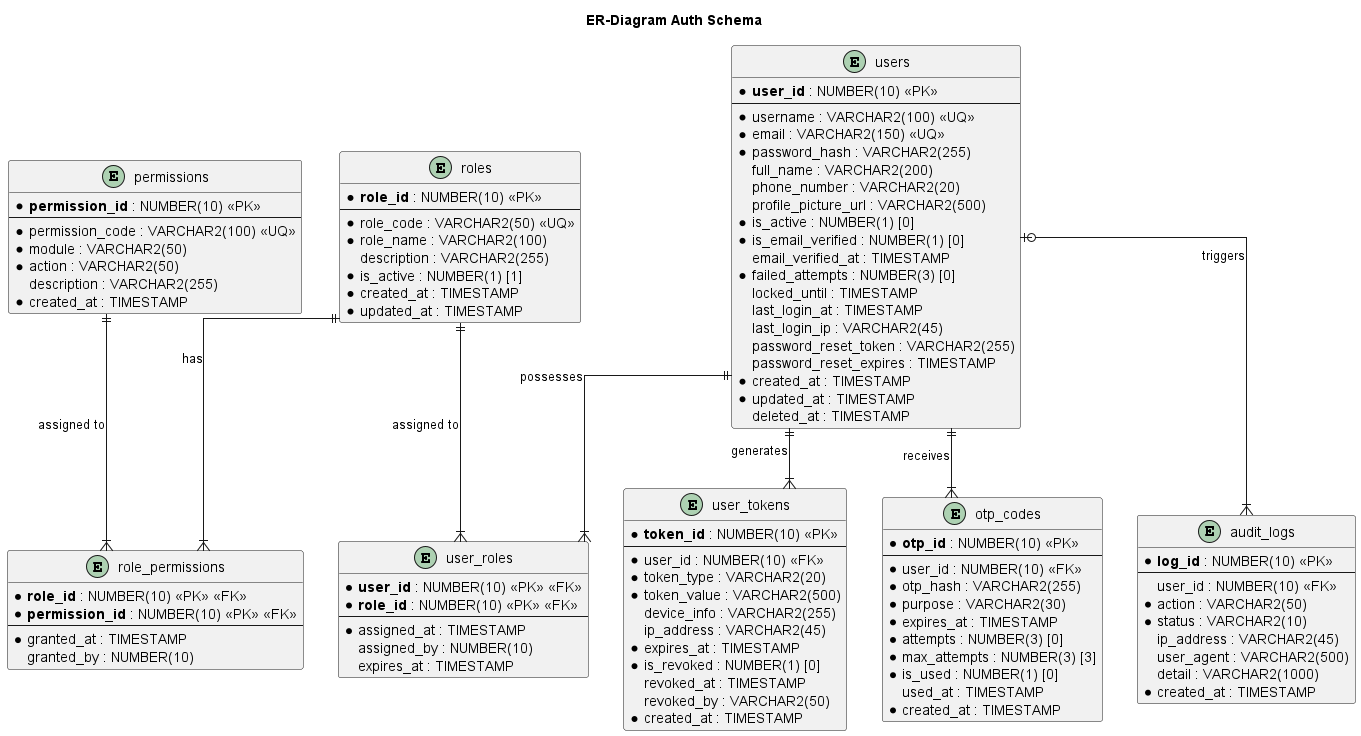

The diagram above was rendered by PlantUML. Its source (embedded in the PNG):
@startuml erd-users

' --- CONFIGURATION ---
skinparam monochrome false
skinparam shadowing false
skinparam linetype ortho
skinparam packageStyle rectangle

title ER-Diagram Auth Schema

' --- ENTITIES ---

entity "roles" as r {
  * **role_id** : NUMBER(10) <<PK>>
  --
  * role_code : VARCHAR2(50) <<UQ>>
  * role_name : VARCHAR2(100)
  description : VARCHAR2(255)
  * is_active : NUMBER(1) [1]
  * created_at : TIMESTAMP
  * updated_at : TIMESTAMP
}

entity "permissions" as p {
  * **permission_id** : NUMBER(10) <<PK>>
  --
  * permission_code : VARCHAR2(100) <<UQ>>
  * module : VARCHAR2(50)
  * action : VARCHAR2(50)
  description : VARCHAR2(255)
  * created_at : TIMESTAMP
}

entity "role_permissions" as rp {
  * **role_id** : NUMBER(10) <<PK>> <<FK>>
  * **permission_id** : NUMBER(10) <<PK>> <<FK>>
  --
  * granted_at : TIMESTAMP
  granted_by : NUMBER(10)
}

entity "users" as u {
  * **user_id** : NUMBER(10) <<PK>>
  --
  * username : VARCHAR2(100) <<UQ>>
  * email : VARCHAR2(150) <<UQ>>
  * password_hash : VARCHAR2(255)
  full_name : VARCHAR2(200)
  phone_number : VARCHAR2(20)
  profile_picture_url : VARCHAR2(500)
  * is_active : NUMBER(1) [0]
  * is_email_verified : NUMBER(1) [0]
  email_verified_at : TIMESTAMP
  * failed_attempts : NUMBER(3) [0]
  locked_until : TIMESTAMP
  last_login_at : TIMESTAMP
  last_login_ip : VARCHAR2(45)
  password_reset_token : VARCHAR2(255)
  password_reset_expires : TIMESTAMP
  * created_at : TIMESTAMP
  * updated_at : TIMESTAMP
  deleted_at : TIMESTAMP
}

entity "user_roles" as ur {
  * **user_id** : NUMBER(10) <<PK>> <<FK>>
  * **role_id** : NUMBER(10) <<PK>> <<FK>>
  --
  * assigned_at : TIMESTAMP
  assigned_by : NUMBER(10)
  expires_at : TIMESTAMP
}

entity "user_tokens" as ut {
  * **token_id** : NUMBER(10) <<PK>>
  --
  * user_id : NUMBER(10) <<FK>>
  * token_type : VARCHAR2(20)
  * token_value : VARCHAR2(500)
  device_info : VARCHAR2(255)
  ip_address : VARCHAR2(45)
  * expires_at : TIMESTAMP
  * is_revoked : NUMBER(1) [0]
  revoked_at : TIMESTAMP
  revoked_by : VARCHAR2(50)
  * created_at : TIMESTAMP
}

entity "otp_codes" as oc {
  * **otp_id** : NUMBER(10) <<PK>>
  --
  * user_id : NUMBER(10) <<FK>>
  * otp_hash : VARCHAR2(255)
  * purpose : VARCHAR2(30)
  * expires_at : TIMESTAMP
  * attempts : NUMBER(3) [0]
  * max_attempts : NUMBER(3) [3]
  * is_used : NUMBER(1) [0]
  used_at : TIMESTAMP
  * created_at : TIMESTAMP
}

entity "audit_logs" as al {
  * **log_id** : NUMBER(10) <<PK>>
  --
  user_id : NUMBER(10) <<FK>>
  * action : VARCHAR2(50)
  * status : VARCHAR2(10)
  ip_address : VARCHAR2(45)
  user_agent : VARCHAR2(500)
  detail : VARCHAR2(1000)
  * created_at : TIMESTAMP
}

' --- RELATIONSHIPS ---

r  ||--|{ rp : "has"
p  ||--|{ rp : "assigned to"

u  ||--|{ ur : "possesses"
r  ||--|{ ur : "assigned to"

u  ||--|{ ut : "generates"
u  ||--|{ oc : "receives"
u  |o--|{ al : "triggers"

@enduml